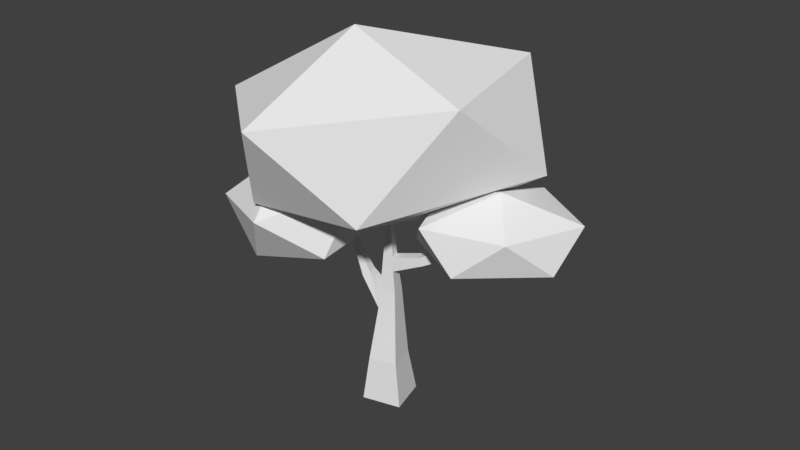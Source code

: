 # Source: arvore1.blend  (saved by Blender 2.79.0; exported with 4.5.12 LTS)
import bpy
from mathutils import Matrix  # noqa: F401  (used for matrix-valued properties, if any)

bpy.ops.wm.read_factory_settings(use_empty=True)
scene = bpy.context.scene
scene.name = 'Scene'

# ---- collections
col_collection_1 = bpy.data.collections.new('Collection 1'); scene.collection.children.link(col_collection_1)

# ---- world
world_world = bpy.data.worlds.new('World'); scene.world = world_world
world_world.color = (0.05088, 0.05088, 0.05088)
world_world.use_sun_shadow = False
world_world.sun_shadow_jitter_overblur = 0.0
world_world.cycles.sampling_method = 'MANUAL'

# ---- meshes
me_cube_019 = bpy.data.meshes.new('Cube.019')
me_cube_019.from_pydata([(-0.2938, -0.2938, -0.2088), (-0.2111, -0.2407, 0.4803), (-0.2938, 0.2938, -0.2088), (-0.2111, 0.1815, 0.4803), (0.2938, -0.2938, -0.2088), (0.2111, -0.2407, 0.4803), (0.2938, 0.2938, -0.2088), (0.2111, 0.1815, 0.4803), (-0.1133, -0.06253, 1.57), (-0.1133, 0.1641, 1.57), (0.1133, -0.06253, 1.57), (0.1133, 0.1641, 1.57), (-0.008835, -0.008835, 2.985), (-0.008835, 0.008835, 2.985), (0.008835, -0.008835, 2.985), (0.008835, 0.008835, 2.985), (0.07323, -0.04193, 2.113), (-0.07323, -0.04193, 2.113), (-0.07323, 0.1045, 2.113), (0.07323, 0.1045, 2.113), (-0.08224, -0.04655, 1.991), (0.08224, 0.1179, 1.894), (0.08224, -0.04655, 1.894), (-0.08224, 0.1179, 1.991), (-0.1304, -0.09364, 1.272), (-0.1304, 0.1671, 1.272), (0.1304, -0.09364, 1.38), (0.1304, 0.1671, 1.38), (0.5316, -0.0514, 2.088), (0.4781, -0.0465, 2.206), (0.4781, 0.1088, 2.206), (0.5316, 0.123, 2.088), (0.9182, -0.03276, 2.284), (0.8833, -0.02893, 2.423), (0.8833, 0.09229, 2.423), (0.9182, 0.1034, 2.284), (1.398, 0.01587, 2.802), (1.388, 0.01689, 2.827), (1.388, 0.04914, 2.827), (1.398, 0.05208, 2.802), (-0.2958, -0.02727, 1.791), (-0.2958, 0.1242, 1.791), (-0.3996, -0.04806, 1.716), (-0.3996, 0.1262, 1.716), (-0.517, 0.007996, 2.212), (-0.517, 0.08427, 2.212), (-0.5548, -0.002476, 2.16), (-0.5548, 0.08529, 2.16), (-0.6219, 0.02707, 2.604), (-0.6219, 0.06268, 2.604), (-0.6459, 0.02218, 2.586), (-0.6459, 0.06315, 2.586), (0.4464, 0.3107, 2.656), (2.074, 0.4463, 3.56), (0.2733, -1.476, 3.255), (-1.487, -1.071, 3.085), (-1.3, 0.7254, 3.255), (1.102, 1.807, 3.56), (1.307, -0.7371, 4.754), (-1.095, -1.819, 4.449), (-2.067, -0.458, 4.449), (-0.2664, 1.464, 4.754), (1.538, 1.091, 4.96), (-0.3446, -0.2547, 5.465), (1.611, -0.02107, 2.274), (1.273, -0.8045, 2.464), (0.5235, -0.2525, 2.63), (1.293, 0.5903, 2.693), (2.424, 0.7404, 2.624), (2.448, -0.1909, 2.46), (0.7859, -0.7522, 3.055), (0.7619, 0.1791, 3.219), (1.937, 0.7928, 3.216), (2.686, 0.2407, 3.049), (1.927, -0.621, 2.994), (1.622, -0.03407, 3.435), (-0.8754, 0.2889, 2.03), (-0.009942, 0.4657, 2.702), (-0.5505, -0.862, 2.346), (-1.709, -0.7476, 2.078), (-2.098, 0.3751, 2.199), (-0.9662, 1.23, 2.611), (-0.2613, -0.3868, 3.299), (-1.393, -1.242, 2.886), (-2.349, -0.4775, 2.795), (-1.809, 0.8503, 3.151), (-0.6352, 0.7579, 3.444), (-1.455, -0.256, 3.54)], [], [(0, 1, 3, 2), (2, 3, 7, 6), (6, 7, 5, 4), (4, 5, 1, 0), (2, 6, 4, 0), (25, 24, 42, 43), (17, 16, 14, 12), (24, 26, 10, 8), (27, 25, 9, 11), (26, 27, 11, 10), (15, 13, 12, 14), (19, 18, 13, 15), (16, 19, 15, 14), (18, 17, 12, 13), (23, 20, 17, 18), (21, 19, 30, 31), (21, 23, 18, 19), (20, 22, 16, 17), (8, 10, 22, 20), (11, 9, 23, 21), (10, 11, 21, 22), (9, 8, 20, 23), (5, 7, 27, 26), (7, 3, 25, 27), (1, 5, 26, 24), (3, 1, 24, 25), (28, 31, 35, 32), (19, 16, 29, 30), (22, 21, 31, 28), (16, 22, 28, 29), (35, 34, 38, 39), (30, 29, 33, 34), (31, 30, 34, 35), (29, 28, 32, 33), (36, 39, 38, 37), (33, 32, 36, 37), (32, 35, 39, 36), (34, 33, 37, 38), (43, 42, 46, 47), (24, 8, 40, 42), (8, 9, 41, 40), (9, 25, 43, 41), (45, 47, 51, 49), (42, 40, 44, 46), (41, 43, 47, 45), (40, 41, 45, 44), (51, 50, 48, 49), (44, 45, 49, 48), (47, 46, 50, 51), (46, 44, 48, 50), (52, 53, 54), (53, 52, 57), (52, 54, 55), (52, 55, 56), (52, 56, 57), (53, 57, 62), (54, 53, 58), (55, 54, 59), (56, 55, 60), (57, 56, 61), (53, 62, 58), (54, 58, 59), (55, 59, 60), (56, 60, 61), (57, 61, 62), (58, 62, 63), (59, 58, 63), (60, 59, 63), (61, 60, 63), (62, 61, 63), (64, 65, 66), (65, 64, 69), (64, 66, 67), (64, 67, 68), (64, 68, 69), (65, 69, 74), (66, 65, 70), (67, 66, 71), (68, 67, 72), (69, 68, 73), (65, 74, 70), (66, 70, 71), (67, 71, 72), (68, 72, 73), (69, 73, 74), (70, 74, 75), (71, 70, 75), (72, 71, 75), (73, 72, 75), (74, 73, 75), (76, 77, 78), (77, 76, 81), (76, 78, 79), (76, 79, 80), (76, 80, 81), (77, 81, 86), (78, 77, 82), (79, 78, 83), (80, 79, 84), (81, 80, 85), (77, 86, 82), (78, 82, 83), (79, 83, 84), (80, 84, 85), (81, 85, 86), (82, 86, 87), (83, 82, 87), (84, 83, 87), (85, 84, 87), (86, 85, 87)])
_uv = me_cube_019.uv_layers.new(name='UVMap')
_uv.uv.foreach_set('vector', [0.03055, 0.5855, 0.08584, 0.5855, 0.08584, 0.6408, 0.03055, 0.6408, 0.03055, 0.5855, 0.08584, 0.5855, 0.08584, 0.6408, 0.03055, 0.6408, 0.03055, 0.5855, 0.08584, 0.5855, 0.08584, 0.6408, 0.03055, 0.6408, 0.03055, 0.5855, 0.08584, 0.5855, 0.08584, 0.6408, 0.03055, 0.6408, 0.03055, 0.5855, 0.08584, 0.5855, 0.08584, 0.6408, 0.03055, 0.6408, 0.03055, 0.5855, 0.08584, 0.5855, 0.08584, 0.6408, 0.03055, 0.6408, 0.03055, 0.5855, 0.08584, 0.5855, 0.08584, 0.6408, 0.03055, 0.6408, 0.03055, 0.5855, 0.08584, 0.5855, 0.08584, 0.6408, 0.03055, 0.6408, 0.03055, 0.5855, 0.08584, 0.5855, 0.08584, 0.6408, 0.03055, 0.6408, 0.03055, 0.5855, 0.08584, 0.5855, 0.08584, 0.6408, 0.03055, 0.6408, 0.03055, 0.5855, 0.08584, 0.5855, 0.08584, 0.6408, 0.03055, 0.6408, 0.03055, 0.5855, 0.08584, 0.5855, 0.08584, 0.6408, 0.03055, 0.6408, 0.03055, 0.5855, 0.08584, 0.5855, 0.08584, 0.6408, 0.03055, 0.6408, 0.03055, 0.5855, 0.08584, 0.5855, 0.08584, 0.6408, 0.03055, 0.6408, 0.03055, 0.5855, 0.08584, 0.5855, 0.08584, 0.6408, 0.03055, 0.6408, 0.03055, 0.5855, 0.08584, 0.5855, 0.08584, 0.6408, 0.03055, 0.6408, 0.03055, 0.5855, 0.08584, 0.5855, 0.08584, 0.6408, 0.03055, 0.6408, 0.03055, 0.5855, 0.08584, 0.5855, 0.08584, 0.6408, 0.03055, 0.6408, 0.03055, 0.5855, 0.08584, 0.5855, 0.08584, 0.6408, 0.03055, 0.6408, 0.03055, 0.5855, 0.08584, 0.5855, 0.08584, 0.6408, 0.03055, 0.6408, 0.03055, 0.5855, 0.08584, 0.5855, 0.08584, 0.6408, 0.03055, 0.6408, 0.03055, 0.5855, 0.08584, 0.5855, 0.08584, 0.6408, 0.03055, 0.6408, 0.03055, 0.5855, 0.08584, 0.5855, 0.08584, 0.6408, 0.03055, 0.6408, 0.03055, 0.5855, 0.08584, 0.5855, 0.08584, 0.6408, 0.03055, 0.6408, 0.03055, 0.5855, 0.08584, 0.5855, 0.08584, 0.6408, 0.03055, 0.6408, 0.03055, 0.5855, 0.08584, 0.5855, 0.08584, 0.6408, 0.03055, 0.6408, 0.03055, 0.5855, 0.08584, 0.5855, 0.08584, 0.6408, 0.03055, 0.6408, 0.03055, 0.5855, 0.08584, 0.5855, 0.08584, 0.6408, 0.03055, 0.6408, 0.03055, 0.5855, 0.08584, 0.5855, 0.08584, 0.6408, 0.03055, 0.6408, 0.03055, 0.5855, 0.08584, 0.5855, 0.08584, 0.6408, 0.03055, 0.6408, 0.03055, 0.5855, 0.08584, 0.5855, 0.08584, 0.6408, 0.03055, 0.6408, 0.03055, 0.5855, 0.08584, 0.5855, 0.08584, 0.6408, 0.03055, 0.6408, 0.03055, 0.5855, 0.08584, 0.5855, 0.08584, 0.6408, 0.03055, 0.6408, 0.03055, 0.5855, 0.08584, 0.5855, 0.08584, 0.6408, 0.03055, 0.6408, 0.03055, 0.5855, 0.08584, 0.5855, 0.08584, 0.6408, 0.03055, 0.6408, 0.03055, 0.5855, 0.08584, 0.5855, 0.08584, 0.6408, 0.03055, 0.6408, 0.03055, 0.5855, 0.08584, 0.5855, 0.08584, 0.6408, 0.03055, 0.6408, 0.03055, 0.5855, 0.08584, 0.5855, 0.08584, 0.6408, 0.03055, 0.6408, 0.03055, 0.5855, 0.08584, 0.5855, 0.08584, 0.6408, 0.03055, 0.6408, 0.03055, 0.5855, 0.08584, 0.5855, 0.08584, 0.6408, 0.03055, 0.6408, 0.03055, 0.5855, 0.08584, 0.5855, 0.08584, 0.6408, 0.03055, 0.6408, 0.03055, 0.5855, 0.08584, 0.5855, 0.08584, 0.6408, 0.03055, 0.6408, 0.03055, 0.5855, 0.08584, 0.5855, 0.08584, 0.6408, 0.03055, 0.6408, 0.03055, 0.5855, 0.08584, 0.5855, 0.08584, 0.6408, 0.03055, 0.6408, 0.03055, 0.5855, 0.08584, 0.5855, 0.08584, 0.6408, 0.03055, 0.6408, 0.03055, 0.5855, 0.08584, 0.5855, 0.08584, 0.6408, 0.03055, 0.6408, 0.03055, 0.5855, 0.08584, 0.5855, 0.08584, 0.6408, 0.03055, 0.6408, 0.03055, 0.5855, 0.08584, 0.5855, 0.08584, 0.6408, 0.03055, 0.6408, 0.03055, 0.5855, 0.08584, 0.5855, 0.08584, 0.6408, 0.03055, 0.6408, 0.03055, 0.5855, 0.08584, 0.5855, 0.08584, 0.6408, 0.03055, 0.6408, 0.4209, 0.9717, 0.4023, 0.9554, 0.4025, 0.9549, 0.4023, 0.9554, 0.4209, 0.9717, 0.4021, 0.9555, 0.4209, 0.9717, 0.4025, 0.9549, 0.3989, 0.9274, 0.4341, 0.9425, 0.4341, 0.9425, 0.4341, 0.9425, 0.4209, 0.9717, 0.3775, 0.9717, 0.4021, 0.9555, 0.4023, 0.9554, 0.4021, 0.9555, 0.4021, 0.9553, 0.4025, 0.9549, 0.4023, 0.9554, 0.4022, 0.9552, 0.3989, 0.9274, 0.4025, 0.9549, 0.402, 0.9548, 0.3775, 0.9717, 0.3989, 0.9274, 0.4016, 0.9549, 0.4021, 0.9555, 0.3775, 0.9717, 0.4019, 0.9554, 0.4023, 0.9554, 0.4021, 0.9553, 0.4022, 0.9552, 0.4025, 0.9549, 0.4022, 0.9552, 0.402, 0.9548, 0.3989, 0.9274, 0.402, 0.9548, 0.4016, 0.9549, 0.3775, 0.9717, 0.4016, 0.9549, 0.4019, 0.9554, 0.4021, 0.9555, 0.4019, 0.9554, 0.4021, 0.9553, 0.4022, 0.9552, 0.4021, 0.9553, 0.402, 0.9551, 0.402, 0.9548, 0.4022, 0.9552, 0.402, 0.9551, 0.4016, 0.9549, 0.402, 0.9548, 0.402, 0.9551, 0.4019, 0.9554, 0.4016, 0.9549, 0.402, 0.9551, 0.4021, 0.9553, 0.4019, 0.9554, 0.402, 0.9551, 0.5054, 0.8278, 0.5054, 0.8278, 0.5054, 0.8278, 0.5054, 0.8278, 0.5054, 0.8278, 0.5054, 0.8278, 0.5054, 0.8278, 0.5054, 0.8278, 0.5054, 0.8278, 0.5054, 0.8278, 0.5054, 0.8278, 0.5054, 0.8278, 0.5054, 0.8278, 0.5054, 0.8278, 0.5054, 0.8278, 0.5054, 0.8278, 0.5054, 0.8278, 0.5054, 0.8278, 0.5054, 0.8278, 0.5054, 0.8278, 0.5054, 0.8278, 0.5054, 0.8278, 0.5054, 0.8278, 0.5054, 0.8278, 0.5054, 0.8278, 0.5054, 0.8278, 0.5054, 0.8278, 0.5054, 0.8278, 0.5054, 0.8278, 0.5054, 0.8278, 0.5054, 0.8278, 0.5054, 0.8278, 0.5054, 0.8278, 0.5054, 0.8278, 0.5054, 0.8278, 0.5054, 0.8278, 0.5054, 0.8278, 0.5054, 0.8278, 0.5054, 0.8278, 0.5054, 0.8278, 0.5054, 0.8278, 0.5054, 0.8278, 0.5054, 0.8278, 0.5054, 0.8278, 0.5054, 0.8278, 0.5054, 0.8278, 0.5054, 0.8278, 0.5054, 0.8278, 0.5054, 0.8278, 0.5054, 0.8278, 0.5054, 0.8278, 0.5054, 0.8278, 0.5054, 0.8278, 0.5054, 0.8278, 0.5054, 0.8278, 0.5054, 0.8278, 0.5054, 0.8278, 0.5054, 0.8278, 0.5054, 0.8278, 0.5054, 0.8278, 0.3933, 0.8297, 0.3843, 0.8393, 0.379, 0.8235, 0.3843, 0.8393, 0.3933, 0.8297, 0.4001, 0.8393, 0.3933, 0.8297, 0.379, 0.8235, 0.3916, 0.8161, 0.3933, 0.8297, 0.3916, 0.8161, 0.4045, 0.8235, 0.3933, 0.8297, 0.4045, 0.8235, 0.4001, 0.8393, 0.379, 0.8492, 0.3857, 0.8393, 0.3918, 0.846, 0.3794, 0.8625, 0.379, 0.8492, 0.3872, 0.8589, 0.4045, 0.8508, 0.405, 0.8398, 0.415, 0.844, 0.405, 0.8619, 0.4045, 0.8508, 0.415, 0.8577, 0.4024, 0.8393, 0.4024, 0.8557, 0.3918, 0.8472, 0.379, 0.8492, 0.3918, 0.846, 0.3872, 0.8589, 0.3794, 0.8625, 0.3872, 0.8589, 0.3918, 0.866, 0.4045, 0.8508, 0.415, 0.844, 0.415, 0.8577, 0.4024, 0.8557, 0.3943, 0.8615, 0.3918, 0.8472, 0.4053, 0.8398, 0.4045, 0.8318, 0.4169, 0.8398, 0.4288, 0.8325, 0.4169, 0.8398, 0.4191, 0.8257, 0.4241, 0.8166, 0.4288, 0.8325, 0.4191, 0.8257, 0.4091, 0.8161, 0.4241, 0.8166, 0.4191, 0.8257, 0.4045, 0.8318, 0.4091, 0.8161, 0.4191, 0.8257, 0.4169, 0.8398, 0.4045, 0.8318, 0.4191, 0.8257])
me_cube_019.use_remesh_preserve_volume = False
me_cube_019.use_remesh_preserve_attributes = False
me_cube_019.use_mirror_vertex_groups = False
me_cube_019.update()

# ---- objects
ob_cube_018 = bpy.data.objects.new('Cube.018', me_cube_019)

# ---- transforms, parenting, visibility, modifiers, constraints
ob_cube_018.location = (-0.02011, -0.002409, 0.03659)
ob_cube_018.rotation_euler = (0.0, -0.0, 0.2495)
ob_cube_018.scale = (0.1893, 0.1893, 0.1893)
ob_cube_018.lineart.crease_threshold = 0.0

# ---- collection membership
col_collection_1.objects.link(ob_cube_018)

# ---- scene / render settings (as saved in the file)
scene.frame_start = 1; scene.frame_end = 250; scene.frame_set(1)
scene.render.engine = 'BLENDER_EEVEE_NEXT'
scene.render.resolution_percentage = 50
scene.render.dither_intensity = 0.0
scene.cycles.use_denoising = False
scene.cycles.samples = 128
scene.cycles.sampling_pattern = 'TABULATED_SOBOL'
scene.cycles.use_adaptive_sampling = False
scene.cycles.use_light_tree = False
scene.cycles.blur_glossy = 0.0
scene.cycles.sample_clamp_indirect = 0.0
scene.view_settings.view_transform = 'Standard'
bpy.context.view_layer.update()

# ---- added for rendering (the .blend has no active camera and no usable light): camera, sun
cam_auto = bpy.data.cameras.new('AutoCamera')
cam_auto.lens = 50.0
cam_auto.sensor_width = 36.0
cam_auto.clip_end = 1000.0
ob_auto_camera = bpy.data.objects.new('AutoCamera', cam_auto)
scene.collection.objects.link(ob_auto_camera)
ob_auto_camera.location = (1.65586, -1.9693, 1.84998)
ob_auto_camera.rotation_euler = (1.09748, -7.21219e-08, 0.694738)
scene.camera = ob_auto_camera
light_auto_sun = bpy.data.lights.new('AutoSun', 'SUN')
light_auto_sun.energy = 3.0
light_auto_sun.angle = 0.0523599
ob_auto_sun = bpy.data.objects.new('AutoSun', light_auto_sun)
scene.collection.objects.link(ob_auto_sun)
ob_auto_sun.rotation_euler = (0.872665, 0.174533, 0.523599)
bpy.context.view_layer.update()
